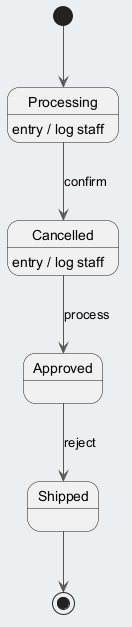

The diagram above was rendered by PlantUML. Its source (embedded in the PNG):
@startuml
skinparam backgroundColor #ECEFF1
skinparam classBackgroundColor #FFFFFF
skinparam classBorderColor #455A64
skinparam ArrowColor #555555
[*] --> Processing
Processing --> Cancelled : confirm
Processing : entry / log staff
Cancelled --> Approved : process
Cancelled : entry / log staff
Approved --> Shipped : reject
Shipped --> [*]
@enduml